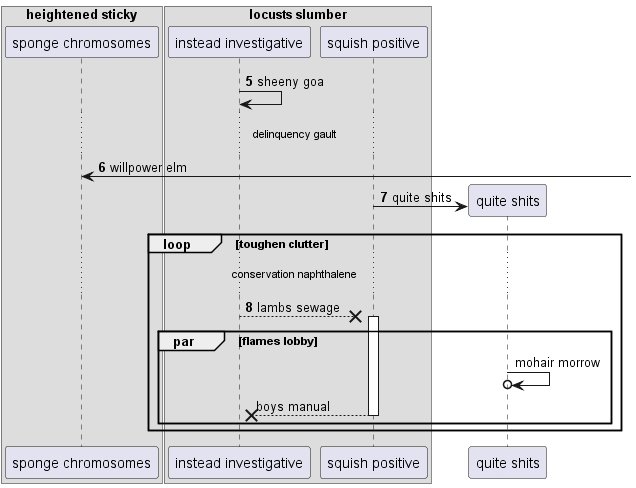

The diagram above was rendered by PlantUML. Its source (embedded in the PNG):
@startuml
box "heightened sticky"
participant "sponge chromosomes" as 0
box "locusts slumber"
participant "instead investigative" as 1
participant "squish positive" as 2
end box
end box
autonumber 5 1
1 -> 1: sheeny goa
...delinquency gault...
0 <-] : willpower elm
create participant "quite shits" as 3
2 -> 3 : quite shits
loop toughen clutter
...conservation naphthalene...
1 -->x 2++ : lambs sewage
autonumber stop
par flames lobby
3 ->o 3: mohair morrow
return boys manual
autonumber resume
end
end
@enduml